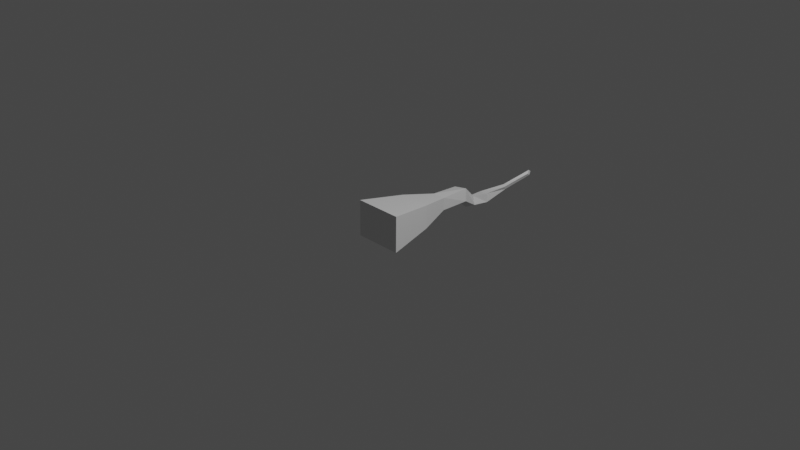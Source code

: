 # Source: BushSpine.blend  (saved by Blender 2.93.20; exported with 4.5.12 LTS)
import bpy
from mathutils import Matrix  # noqa: F401  (used for matrix-valued properties, if any)

bpy.ops.wm.read_factory_settings(use_empty=True)
scene = bpy.context.scene
scene.name = 'Scene'

# ---- collections
col_collection = bpy.data.collections.new('Collection'); scene.collection.children.link(col_collection)

# ---- materials (node trees are filled in below, after node groups)
mat_material = bpy.data.materials.new('Material')
mat_material.alpha_threshold = 0.0
mat_material.use_transparent_shadow = False
mat_material.line_color = (0.0, 0.0, 0.0, 1.0)

# ---- material node trees
mat_material.use_nodes = True; mat_material.node_tree.nodes.clear()
_N = mat_material.node_tree.nodes; _L = mat_material.node_tree.links
n0 = _N.new('ShaderNodeOutputMaterial'); n0.name = 'Material Output'; n0.location = (300, 300)
n1 = _N.new('ShaderNodeBsdfPrincipled'); n1.name = 'Principled BSDF'; n1.location = (10, 300)
n1.distribution = 'GGX'
n1.subsurface_method = 'BURLEY'
n1.inputs[2].default_value = 0.4
n1.inputs[3].default_value = 1.45
n1.inputs[27].default_value = (0.0, 0.0, 0.0, 1.0)
n1.inputs[28].default_value = 1.0
_L.new(n1.outputs[0], n0.inputs[0])
n0.is_active_output = True

# ---- world
world_world = bpy.data.worlds.new('World'); scene.world = world_world
world_world.use_nodes = True; world_world.node_tree.nodes.clear()
_N = world_world.node_tree.nodes; _L = world_world.node_tree.links
n0 = _N.new('ShaderNodeOutputWorld'); n0.name = 'World Output'; n0.location = (300, 300)
n1 = _N.new('ShaderNodeBackground'); n1.name = 'Background'; n1.location = (10, 300)
n1.inputs[0].default_value = (0.05088, 0.05088, 0.05088, 1.0)
_L.new(n1.outputs[0], n0.inputs[0])
n0.is_active_output = True
world_world.color = (0.05088, 0.05088, 0.05088)
world_world.use_sun_shadow = False
world_world.sun_shadow_jitter_overblur = 0.0

# ---- cameras
cam_camera = bpy.data.cameras.new('Camera')
cam_camera.clip_end = 100.0
cam_camera.ortho_scale = 7.314

# ---- lights
light_light = bpy.data.lights.new('Light', 'POINT')
light_light.transmission_factor = 0.0
light_light.energy = 1000.0
light_light.shadow_soft_size = 0.1
light_light.shadow_maximum_resolution = 0.006
light_light.use_absolute_resolution = True

# ---- meshes
me_cube = bpy.data.meshes.new('Cube')
me_cube.from_pydata([(0.175, 0.2142, -0.1223), (0.2648, -0.2928, -0.1841), (0.175, 0.2169, 0.1393), (0.2648, -0.2887, 0.2115), (-0.1756, 0.2142, -0.1223), (-0.2654, -0.2928, -0.1841), (-0.1756, 0.2169, 0.1393), (-0.2654, -0.2887, 0.2115), (0.07352, 0.5684, 0.07503), (-0.07409, 0.5684, 0.07503), (0.07352, 0.5669, -0.06535), (-0.07409, 0.5669, -0.06535), (0.02314, 0.9514, 0.04639), (-0.1222, 0.9356, 0.02595), (0.0443, 0.9349, -0.09141), (-0.101, 0.9191, -0.1118), (-0.1095, 1.212, -0.1684), (-0.1986, 1.17, -0.2092), (-0.05818, 1.183, -0.2508), (-0.1473, 1.141, -0.2916), (-0.129, 1.461, -0.2244), (-0.2351, 1.46, -0.2348), (-0.1191, 1.453, -0.3249), (-0.2251, 1.452, -0.3353), (-0.05478, 1.661, -0.184), (-0.09245, 1.694, -0.1719), (-0.06328, 1.688, -0.2215), (-0.101, 1.721, -0.2094), (0.009789, 1.978, -0.09755), (-0.009004, 2.016, -0.06887), (0.002317, 2.015, -0.1255), (-0.01648, 2.054, -0.09686)], [], [(4, 6, 9, 11), (3, 2, 6, 7), (7, 6, 4, 5), (5, 1, 3, 7), (1, 0, 2, 3), (5, 4, 0, 1), (8, 10, 14, 12), (2, 0, 10, 8), (0, 4, 11, 10), (6, 2, 8, 9), (15, 13, 17, 19), (11, 9, 13, 15), (9, 8, 12, 13), (10, 11, 15, 14), (18, 19, 23, 22), (13, 12, 16, 17), (14, 15, 19, 18), (12, 14, 18, 16), (23, 21, 25, 27), (16, 18, 22, 20), (19, 17, 21, 23), (17, 16, 20, 21), (27, 25, 29, 31), (21, 20, 24, 25), (22, 23, 27, 26), (20, 22, 26, 24), (30, 31, 29, 28), (25, 24, 28, 29), (26, 27, 31, 30), (24, 26, 30, 28)])
_uv = me_cube.uv_layers.new(name='UVMap')
_uv.uv.foreach_set('vector', [0.4977, 0.2299, 0.6071, 0.2178, 0.5987, 0.3718, 0.54, 0.3783, 0.2229, 0.9693, 0.2614, 0.7567, 0.4088, 0.7567, 0.4458, 0.9693, 0.6112, 0.0, 0.6071, 0.2178, 0.4977, 0.2299, 0.4458, 0.01829, 0.9428, 0.0, 0.9428, 0.223, 0.7764, 0.223, 0.7764, 0.0, 0.6112, 0.9814, 0.6634, 0.7697, 0.7727, 0.782, 0.7764, 1.0, 0.0, 0.9828, 0.03763, 0.768, 0.185, 0.768, 0.2229, 0.9828, 0.7653, 0.6271, 0.7066, 0.6205, 0.7141, 0.4656, 0.7729, 0.4644, 0.7727, 0.782, 0.6634, 0.7697, 0.7066, 0.6205, 0.7653, 0.6271, 0.185, 0.768, 0.03763, 0.768, 0.08043, 0.6177, 0.1425, 0.6177, 0.4088, 0.7567, 0.2614, 0.7567, 0.3048, 0.609, 0.3668, 0.609, 0.5378, 0.5253, 0.596, 0.5241, 0.5086, 0.6292, 0.4733, 0.624, 0.54, 0.3783, 0.5987, 0.3718, 0.596, 0.5241, 0.5378, 0.5253, 0.3668, 0.609, 0.3048, 0.609, 0.3263, 0.4479, 0.3876, 0.4545, 0.1425, 0.6177, 0.08043, 0.6177, 0.06771, 0.4736, 0.1291, 0.4659, 0.08316, 0.3717, 0.04519, 0.3914, 0.01121, 0.2645, 0.05592, 0.2635, 0.3876, 0.4545, 0.3263, 0.4479, 0.3843, 0.3386, 0.4222, 0.3561, 0.1291, 0.4659, 0.06771, 0.4736, 0.04519, 0.3914, 0.08316, 0.3717, 0.7729, 0.4644, 0.7141, 0.4656, 0.662, 0.3485, 0.6991, 0.3375, 0.4697, 0.751, 0.5119, 0.7488, 0.5513, 0.8499, 0.5369, 0.8627, 0.6991, 0.3375, 0.662, 0.3485, 0.6456, 0.2295, 0.6881, 0.2307, 0.4733, 0.624, 0.5086, 0.6292, 0.5119, 0.7488, 0.4697, 0.751, 0.4222, 0.3561, 0.3843, 0.3386, 0.3931, 0.2339, 0.4378, 0.2343, 0.5369, 0.8627, 0.5513, 0.8499, 0.6112, 0.9826, 0.6013, 0.999, 0.4378, 0.2343, 0.3931, 0.2339, 0.3614, 0.1497, 0.3772, 0.1357, 0.05592, 0.2635, 0.01121, 0.2645, 0.06471, 0.1449, 0.08044, 0.1595, 0.6881, 0.2307, 0.6456, 0.2295, 0.6985, 0.1414, 0.7126, 0.1551, 0.7524, 0.01572, 0.7667, 0.0, 0.7764, 0.01726, 0.7621, 0.03298, 0.3772, 0.1357, 0.3614, 0.1497, 0.3334, 0.0163, 0.341, 0.0, 0.08044, 0.1595, 0.06471, 0.1449, 0.1012, 0.0, 0.1088, 0.01776, 0.7126, 0.1551, 0.6985, 0.1414, 0.7524, 0.01572, 0.7621, 0.03298])
me_cube.materials.append(mat_material)
me_cube.use_remesh_preserve_volume = False
me_cube.use_remesh_preserve_attributes = False
me_cube.use_mirror_vertex_groups = False
me_cube.update()

# ---- objects
ob_cube = bpy.data.objects.new('Cube', me_cube)
ob_light = bpy.data.objects.new('Light', light_light)
ob_camera = bpy.data.objects.new('Camera', cam_camera)

# ---- transforms, parenting, visibility, modifiers, constraints
ob_cube.location = (0.0, 0.0, 0.0)
ob_cube.lock_rotations_4d = False
ob_cube.empty_display_type = 'ARROWS'
ob_cube.lineart.crease_threshold = 0.0
ob_light.location = (4.076, 1.005, 5.904)
ob_light.rotation_euler = (0.6503, 0.05522, 1.866)
ob_light.lock_rotations_4d = False
ob_light.empty_display_type = 'ARROWS'
ob_light.color = (0.0, 0.0, 0.0, 0.0)
ob_light.lineart.crease_threshold = 0.0
ob_camera.location = (7.359, -6.926, 4.958)
ob_camera.rotation_euler = (1.109, 0.0, 0.8149)
ob_camera.lock_rotations_4d = False
ob_camera.empty_display_type = 'ARROWS'
ob_camera.color = (0.0, 0.0, 0.0, 0.0)
ob_camera.display_type = 'WIRE'
ob_camera.lineart.crease_threshold = 0.0

# ---- collection membership
col_collection.objects.link(ob_cube)
col_collection.objects.link(ob_light)
col_collection.objects.link(ob_camera)

# ---- scene / render settings (as saved in the file)
scene.camera = ob_camera
scene.frame_start = 1; scene.frame_end = 250; scene.frame_set(59)
scene.render.engine = 'BLENDER_EEVEE_NEXT'
scene.cycles.use_denoising = False
scene.cycles.samples = 128
scene.cycles.sampling_pattern = 'TABULATED_SOBOL'
scene.cycles.use_adaptive_sampling = False
scene.cycles.use_light_tree = False
scene.view_settings.view_transform = 'Filmic'
bpy.context.view_layer.update()
